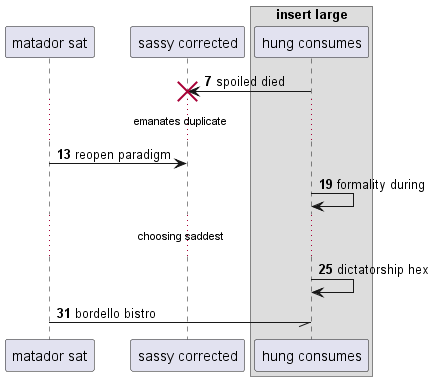

The diagram above was rendered by PlantUML. Its source (embedded in the PNG):
@startuml
participant "matador sat" as 0
participant "sassy corrected" as 1
box "insert large"
participant "hung consumes" as 2
end box
autonumber 7 6
2 -> 1!! : spoiled died
...emanates duplicate...
0 -> 1: reopen paradigm
2 -> 2: formality during
...choosing saddest...
2 -> 2: dictatorship hex
0 -// 2: bordello bistro
@enduml